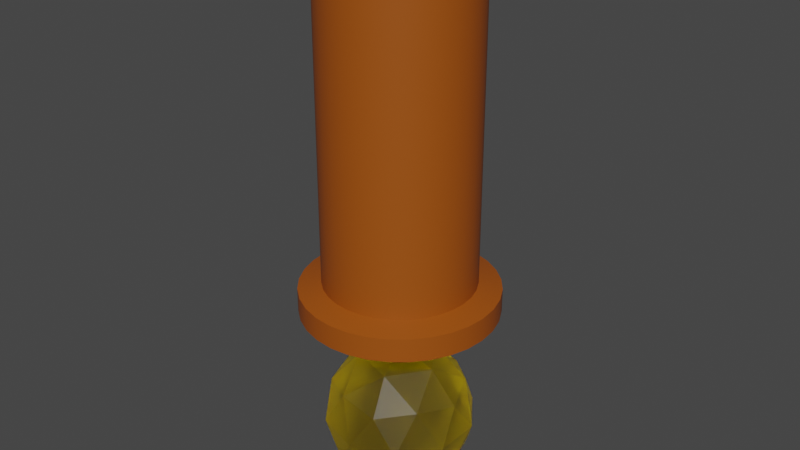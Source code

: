 # Source: lamp_ceil.blend  (saved by Blender 3.5.10; exported with 4.5.12 LTS)
import bpy
from mathutils import Matrix  # noqa: F401  (used for matrix-valued properties, if any)

bpy.ops.wm.read_factory_settings(use_empty=True)
scene = bpy.context.scene
scene.name = 'Scene'

# ---- materials (node trees are filled in below, after node groups)
mat_bulb = bpy.data.materials.new('bulb')
mat_bulb.alpha_threshold = 0.0
mat_bulb.use_transparent_shadow = False
mat_bulb.roughness = 0.5
mat_bulb.line_color = (0.0, 0.0, 0.0, 1.0)
mat_lamp_stand = bpy.data.materials.new('lamp_stand')
mat_lamp_stand.use_transparent_shadow = False

# ---- node groups
ng_auto_smooth = bpy.data.node_groups.new('Auto Smooth', 'GeometryNodeTree')
_s = ng_auto_smooth.interface.new_socket(name='Geometry', in_out='OUTPUT', socket_type='NodeSocketGeometry')
_s = ng_auto_smooth.interface.new_socket(name='Geometry', in_out='INPUT', socket_type='NodeSocketGeometry')
_s = ng_auto_smooth.interface.new_socket(name='Angle', in_out='INPUT', socket_type='NodeSocketFloat')
_s.subtype = 'ANGLE'
_s.min_value = 0.0
_s.max_value = 3.142
ng_auto_smooth.is_modifier = True
_N = ng_auto_smooth.nodes; _L = ng_auto_smooth.links
n0 = _N.new('NodeGroupOutput'); n0.name = 'Group Output'; n0.location = (480, -100)
n1 = _N.new('NodeGroupInput'); n1.name = 'Group Input'; n1.location = (-420, -300)
n2 = _N.new('NodeGroupInput'); n2.name = 'Group Input.001'; n2.location = (-60, -100)
n3 = _N.new('GeometryNodeSetShadeSmooth'); n3.name = 'Set Shade Smooth'; n3.location = (120, -100)
n3.domain = 'EDGE'
n4 = _N.new('GeometryNodeSetShadeSmooth'); n4.name = 'Set Shade Smooth.001'; n4.location = (300, -100)
n5 = _N.new('GeometryNodeInputMeshEdgeAngle'); n5.name = 'Edge Angle'; n5.location = (-420, -220)
n6 = _N.new('GeometryNodeInputEdgeSmooth'); n6.name = 'Is Edge Smooth'; n6.location = (-60, -160)
n7 = _N.new('GeometryNodeInputShadeSmooth'); n7.name = 'Is Face Smooth'; n7.location = (-240, -340)
n8 = _N.new('FunctionNodeBooleanMath'); n8.name = 'Boolean Math'; n8.location = (-60, -220)
n9 = _N.new('FunctionNodeCompare'); n9.name = 'Compare'; n9.location = (-240, -180)
n9.operation = 'LESS_EQUAL'
_L.new(n5.outputs[0], n9.inputs[0])
_L.new(n4.outputs[0], n0.inputs[0])
_L.new(n1.outputs[1], n9.inputs[1])
_L.new(n9.outputs[0], n8.inputs[0])
_L.new(n7.outputs[0], n8.inputs[1])
_L.new(n2.outputs[0], n3.inputs[0])
_L.new(n6.outputs[0], n3.inputs[1])
_L.new(n3.outputs[0], n4.inputs[0])
_L.new(n8.outputs[0], n3.inputs[2])
n0.is_active_output = True

# ---- material node trees
mat_bulb.use_nodes = True; mat_bulb.node_tree.nodes.clear()
_N = mat_bulb.node_tree.nodes; _L = mat_bulb.node_tree.links
n0 = _N.new('ShaderNodeOutputMaterial'); n0.name = 'Material Output'; n0.location = (300, 300)
n1 = _N.new('ShaderNodeBsdfPrincipled'); n1.name = 'Principled BSDF'; n1.location = (10, 300)
n1.distribution = 'GGX'
n1.subsurface_method = 'RANDOM_WALK_SKIN'
n1.inputs[0].default_value = (0.8, 0.5318, 0.0, 1.0)
n1.inputs[3].default_value = 1.45
n1.inputs[18].default_value = 1.0
n1.inputs[27].default_value = (0.0, 0.0, 0.0, 1.0)
n1.inputs[28].default_value = 1.0
_L.new(n1.outputs[0], n0.inputs[0])
n0.is_active_output = True
mat_lamp_stand.use_nodes = True; mat_lamp_stand.node_tree.nodes.clear()
_N = mat_lamp_stand.node_tree.nodes; _L = mat_lamp_stand.node_tree.links
n0 = _N.new('ShaderNodeBsdfPrincipled'); n0.name = 'Principled BSDF'; n0.location = (10, 300)
n0.distribution = 'GGX'
n0.subsurface_method = 'RANDOM_WALK_SKIN'
n0.inputs[0].default_value = (0.3424, 0.07607, 0.003354, 1.0)
n0.inputs[3].default_value = 1.45
n0.inputs[27].default_value = (0.0, 0.0, 0.0, 1.0)
n0.inputs[28].default_value = 1.0
n1 = _N.new('ShaderNodeOutputMaterial'); n1.name = 'Material Output'; n1.location = (300, 300)
_L.new(n0.outputs[0], n1.inputs[0])
n1.is_active_output = True

# ---- world
world_world = bpy.data.worlds.new('World'); scene.world = world_world
world_world.use_nodes = True; world_world.node_tree.nodes.clear()
_N = world_world.node_tree.nodes; _L = world_world.node_tree.links
n0 = _N.new('ShaderNodeOutputWorld'); n0.name = 'World Output'; n0.location = (300, 300)
n1 = _N.new('ShaderNodeBackground'); n1.name = 'Background'; n1.location = (10, 300)
n1.inputs[0].default_value = (0.05088, 0.05088, 0.05088, 1.0)
_L.new(n1.outputs[0], n0.inputs[0])
n0.is_active_output = True
world_world.color = (0.05088, 0.05088, 0.05088)
world_world.use_sun_shadow = False
world_world.sun_shadow_jitter_overblur = 0.0

# ---- meshes
me_icosphere = bpy.data.meshes.new('Icosphere')
me_icosphere.from_pydata([(2.646e-09, -5.551e-09, -0.1636), (0.1184, -0.08599, -0.07315), (-0.04521, -0.1391, -0.07315), (-0.1463, -5.551e-09, -0.07315), (-0.04521, 0.1391, -0.07315), (0.1184, 0.08599, -0.07315), (0.04521, -0.1391, 0.07315), (-0.1184, -0.08599, 0.07315), (-0.1184, 0.08599, 0.07315), (0.04521, 0.1391, 0.07315), (0.1463, -5.551e-09, 0.07315), (2.646e-09, -5.551e-09, 0.1636), (-0.02657, -0.08178, -0.1391), (0.06957, -0.05054, -0.1391), (0.043, -0.1323, -0.08599), (0.1391, -5.551e-09, -0.08599), (0.06957, 0.05054, -0.1391), (-0.08599, -5.551e-09, -0.1391), (-0.1126, -0.08178, -0.08599), (-0.02657, 0.08178, -0.1391), (-0.1126, 0.08178, -0.08599), (0.043, 0.1323, -0.08599), (0.1556, -0.05054, -1.055e-08), (0.1556, 0.05054, -1.055e-08), (2.646e-09, -0.1636, -1.055e-08), (0.09614, -0.1323, -1.055e-08), (-0.1556, -0.05054, -1.055e-08), (-0.09614, -0.1323, -1.055e-08), (-0.09614, 0.1323, -1.055e-08), (-0.1556, 0.05054, -1.055e-08), (0.09614, 0.1323, -1.055e-08), (2.646e-09, 0.1636, -1.055e-08), (0.1126, -0.08178, 0.08599), (-0.043, -0.1323, 0.08599), (-0.1391, -5.551e-09, 0.08599), (-0.043, 0.1323, 0.08599), (0.1126, 0.08178, 0.08599), (0.02657, -0.08178, 0.1391), (0.08599, -5.551e-09, 0.1391), (-0.06957, -0.05054, 0.1391), (-0.06957, 0.05054, 0.1391), (0.02657, 0.08178, 0.1391), (5.823e-09, 0.1596, 0.3243), (5.823e-09, 0.1596, 1.056), (0.03114, 0.1565, 0.3243), (0.03114, 0.1565, 1.056), (0.06107, 0.1474, 0.3243), (0.06107, 0.1474, 1.056), (0.08867, 0.1327, 0.3243), (0.08867, 0.1327, 1.056), (0.1129, 0.1129, 0.3243), (0.1129, 0.1129, 1.056), (0.1327, 0.08867, 0.3243), (0.1327, 0.08867, 1.056), (0.1474, 0.06107, 0.3243), (0.1474, 0.06107, 1.056), (0.1565, 0.03114, 0.3243), (0.1565, 0.03114, 1.056), (0.1596, -8.54e-09, 0.3243), (0.1596, -8.54e-09, 1.056), (0.1565, -0.03114, 0.3243), (0.1565, -0.03114, 1.056), (0.1474, -0.06107, 0.3243), (0.1474, -0.06107, 1.056), (0.1327, -0.08867, 0.3243), (0.1327, -0.08867, 1.056), (0.1129, -0.1129, 0.3243), (0.1129, -0.1129, 1.056), (0.08867, -0.1327, 0.3243), (0.08867, -0.1327, 1.056), (0.06107, -0.1474, 0.3243), (0.06107, -0.1474, 1.056), (0.03114, -0.1565, 0.3243), (0.03114, -0.1565, 1.056), (5.823e-09, -0.1596, 0.3243), (5.823e-09, -0.1596, 1.056), (-0.03114, -0.1565, 0.3243), (-0.03114, -0.1565, 1.056), (-0.06107, -0.1474, 0.3243), (-0.06107, -0.1474, 1.056), (-0.08867, -0.1327, 0.3243), (-0.08867, -0.1327, 1.056), (-0.1129, -0.1129, 0.3243), (-0.1129, -0.1129, 1.056), (-0.1327, -0.08867, 0.3243), (-0.1327, -0.08867, 1.056), (-0.1474, -0.06107, 0.3243), (-0.1474, -0.06107, 1.056), (-0.1565, -0.03114, 0.3243), (-0.1565, -0.03114, 1.056), (-0.1596, -8.54e-09, 0.3243), (-0.1596, -8.54e-09, 1.056), (-0.1565, 0.03114, 0.3243), (-0.1565, 0.03114, 1.056), (-0.1474, 0.06107, 0.3243), (-0.1474, 0.06107, 1.056), (-0.1327, 0.08867, 0.3243), (-0.1327, 0.08867, 1.056), (-0.1129, 0.1129, 0.3243), (-0.1129, 0.1129, 1.056), (-0.08867, 0.1327, 0.3243), (-0.08867, 0.1327, 1.056), (-0.06107, 0.1474, 0.3243), (-0.06107, 0.1474, 1.056), (-0.03114, 0.1565, 0.3243), (-0.03114, 0.1565, 1.056), (6.034e-09, 0.2085, 0.3116), (0.04067, 0.2045, 0.3116), (0.07978, 0.1926, 0.3116), (0.1158, 0.1733, 0.3116), (0.1474, 0.1474, 0.3116), (0.1733, 0.1158, 0.3116), (0.1926, 0.07978, 0.3116), (0.2045, 0.04067, 0.3116), (0.2085, -8.184e-09, 0.3116), (0.2045, -0.04067, 0.3116), (0.1926, -0.07978, 0.3116), (0.1733, -0.1158, 0.3116), (0.1474, -0.1474, 0.3116), (0.1158, -0.1733, 0.3116), (0.07978, -0.1926, 0.3116), (0.04067, -0.2045, 0.3116), (6.034e-09, -0.2085, 0.3116), (-0.04067, -0.2045, 0.3116), (-0.07978, -0.1926, 0.3116), (-0.1158, -0.1733, 0.3116), (-0.1474, -0.1474, 0.3116), (-0.1733, -0.1158, 0.3116), (-0.1926, -0.07978, 0.3116), (-0.2045, -0.04067, 0.3116), (-0.2085, -8.184e-09, 0.3116), (-0.2045, 0.04067, 0.3116), (-0.1926, 0.07978, 0.3116), (-0.1733, 0.1158, 0.3116), (-0.1474, 0.1474, 0.3116), (-0.1158, 0.1733, 0.3116), (-0.07978, 0.1926, 0.3116), (-0.04067, 0.2045, 0.3116), (3.939e-09, 0.2085, 0.261), (0.04067, 0.2045, 0.261), (0.07978, 0.1926, 0.261), (0.1158, 0.1733, 0.261), (0.1474, 0.1474, 0.261), (0.1733, 0.1158, 0.261), (0.1926, 0.07978, 0.261), (0.2045, 0.04067, 0.261), (0.2085, -8.184e-09, 0.261), (0.2045, -0.04067, 0.261), (0.1926, -0.07978, 0.261), (0.1733, -0.1158, 0.261), (0.1474, -0.1474, 0.261), (0.1158, -0.1733, 0.261), (0.07978, -0.1926, 0.261), (0.04067, -0.2045, 0.261), (3.939e-09, -0.2085, 0.261), (-0.04067, -0.2045, 0.261), (-0.07978, -0.1926, 0.261), (-0.1158, -0.1733, 0.261), (-0.1474, -0.1474, 0.261), (-0.1733, -0.1158, 0.261), (-0.1926, -0.07978, 0.261), (-0.2045, -0.04067, 0.261), (-0.2085, -8.184e-09, 0.261), (-0.2045, 0.04067, 0.261), (-0.1926, 0.07978, 0.261), (-0.1733, 0.1158, 0.261), (-0.1474, 0.1474, 0.261), (-0.1158, 0.1733, 0.261), (-0.07978, 0.1926, 0.261), (-0.04067, 0.2045, 0.261), (4.183e-09, 0.1694, 0.261), (0.03305, 0.1662, 0.261), (0.06484, 0.1565, 0.261), (0.09413, 0.1409, 0.261), (0.1198, 0.1198, 0.261), (0.1409, 0.09413, 0.261), (0.1565, 0.06484, 0.261), (0.1662, 0.03305, 0.261), (0.1694, -8.034e-09, 0.261), (0.1662, -0.03305, 0.261), (0.1565, -0.06484, 0.261), (0.1409, -0.09413, 0.261), (0.1198, -0.1198, 0.261), (0.09413, -0.1409, 0.261), (0.06484, -0.1565, 0.261), (0.03305, -0.1662, 0.261), (4.183e-09, -0.1694, 0.261), (-0.03305, -0.1662, 0.261), (-0.06484, -0.1565, 0.261), (-0.09413, -0.1409, 0.261), (-0.1198, -0.1198, 0.261), (-0.1409, -0.09413, 0.261), (-0.1565, -0.06484, 0.261), (-0.1662, -0.03305, 0.261), (-0.1694, -8.034e-09, 0.261), (-0.1662, 0.03305, 0.261), (-0.1565, 0.06484, 0.261), (-0.1409, 0.09413, 0.261), (-0.1198, 0.1198, 0.261), (-0.09413, 0.1409, 0.261), (-0.06484, 0.1565, 0.261), (-0.03305, 0.1662, 0.261), (4.667e-09, 0.1302, 0.2974), (0.02539, 0.1277, 0.2974), (0.04981, 0.1202, 0.2974), (0.07231, 0.1082, 0.2974), (0.09204, 0.09204, 0.2974), (0.1082, 0.07231, 0.2974), (0.1202, 0.04981, 0.2974), (0.1277, 0.02539, 0.2974), (0.1302, -8.724e-09, 0.2974), (0.1277, -0.02539, 0.2974), (0.1202, -0.04981, 0.2974), (0.1082, -0.07231, 0.2974), (0.09204, -0.09204, 0.2974), (0.07231, -0.1082, 0.2974), (0.04981, -0.1202, 0.2974), (0.02539, -0.1277, 0.2974), (4.667e-09, -0.1302, 0.2974), (-0.02539, -0.1277, 0.2974), (-0.04981, -0.1202, 0.2974), (-0.07231, -0.1082, 0.2974), (-0.09204, -0.09204, 0.2974), (-0.1082, -0.07231, 0.2974), (-0.1202, -0.04981, 0.2974), (-0.1277, -0.02539, 0.2974), (-0.1302, -8.724e-09, 0.2974), (-0.1277, 0.02539, 0.2974), (-0.1202, 0.04981, 0.2974), (-0.1082, 0.07231, 0.2974), (-0.09204, 0.09204, 0.2974), (-0.07231, 0.1082, 0.2974), (-0.04981, 0.1202, 0.2974), (-0.02539, 0.1277, 0.2974), (5.488e-09, 0.0586, 0.218), (0.01143, 0.05747, 0.218), (0.02242, 0.05414, 0.218), (0.03255, 0.04872, 0.218), (0.04143, 0.04143, 0.218), (0.04872, 0.03255, 0.218), (0.05414, 0.02242, 0.218), (0.05747, 0.01143, 0.218), (0.0586, -1.029e-08, 0.218), (0.05747, -0.01143, 0.218), (0.05414, -0.02242, 0.218), (0.04872, -0.03255, 0.218), (0.04143, -0.04143, 0.218), (0.03255, -0.04872, 0.218), (0.02242, -0.05414, 0.218), (0.01143, -0.05747, 0.218), (5.488e-09, -0.0586, 0.218), (-0.01143, -0.05747, 0.218), (-0.02242, -0.05414, 0.218), (-0.03255, -0.04872, 0.218), (-0.04143, -0.04143, 0.218), (-0.04872, -0.03255, 0.218), (-0.05414, -0.02242, 0.218), (-0.05747, -0.01143, 0.218), (-0.0586, -1.029e-08, 0.218), (-0.05747, 0.01143, 0.218), (-0.05414, 0.02242, 0.218), (-0.04872, 0.03255, 0.218), (-0.04143, 0.04143, 0.218), (-0.03255, 0.04872, 0.218), (-0.02242, 0.05414, 0.218), (-0.01143, 0.05747, 0.218), (6.509e-09, 0.00859, 0.218), (0.001676, 0.008425, 0.218), (0.003287, 0.007937, 0.218), (0.004773, 0.007143, 0.218), (0.006074, 0.006074, 0.218), (0.007143, 0.004773, 0.218), (0.007937, 0.003287, 0.218), (0.008425, 0.001676, 0.218), (0.00859, -1.158e-08, 0.218), (0.008425, -0.001676, 0.218), (0.007937, -0.003287, 0.218), (0.007143, -0.004773, 0.218), (0.006074, -0.006074, 0.218), (0.004773, -0.007143, 0.218), (0.003287, -0.007937, 0.218), (0.001676, -0.008425, 0.218), (6.509e-09, -0.00859, 0.218), (-0.001676, -0.008425, 0.218), (-0.003287, -0.007937, 0.218), (-0.004773, -0.007143, 0.218), (-0.006074, -0.006074, 0.218), (-0.007143, -0.004773, 0.218), (-0.007937, -0.003287, 0.218), (-0.008425, -0.001676, 0.218), (-0.00859, -1.158e-08, 0.218), (-0.008425, 0.001676, 0.218), (-0.007937, 0.003287, 0.218), (-0.007143, 0.004773, 0.218), (-0.006074, 0.006074, 0.218), (-0.004773, 0.007143, 0.218), (-0.003287, 0.007937, 0.218), (-0.001676, 0.008425, 0.218), (-8.987e-09, 0.00859, 0.1577), (0.001676, 0.008425, 0.1577), (0.003287, 0.007937, 0.1577), (0.004773, 0.007143, 0.1577), (0.006074, 0.006074, 0.1577), (0.007143, 0.004773, 0.1577), (0.007937, 0.003287, 0.1577), (0.008425, 0.001676, 0.1577), (0.00859, -1.158e-08, 0.1577), (0.008425, -0.001676, 0.1577), (0.007937, -0.003287, 0.1577), (0.007143, -0.004773, 0.1577), (0.006074, -0.006074, 0.1577), (0.004773, -0.007143, 0.1577), (0.003287, -0.007937, 0.1577), (0.001676, -0.008425, 0.1577), (-8.987e-09, -0.00859, 0.1577), (-0.001676, -0.008425, 0.1577), (-0.003287, -0.007937, 0.1577), (-0.004773, -0.007143, 0.1577), (-0.006074, -0.006074, 0.1577), (-0.007143, -0.004773, 0.1577), (-0.007937, -0.003287, 0.1577), (-0.008425, -0.001676, 0.1577), (-0.00859, -1.158e-08, 0.1577), (-0.008425, 0.001676, 0.1577), (-0.007937, 0.003287, 0.1577), (-0.007143, 0.004773, 0.1577), (-0.006074, 0.006074, 0.1577), (-0.004773, 0.007143, 0.1577), (-0.003287, 0.007937, 0.1577), (-0.001676, 0.008425, 0.1577)], [], [(0, 13, 12), (1, 13, 15), (0, 12, 17), (0, 17, 19), (0, 19, 16), (1, 15, 22), (2, 14, 24), (3, 18, 26), (4, 20, 28), (5, 21, 30), (1, 22, 25), (2, 24, 27), (3, 26, 29), (4, 28, 31), (5, 30, 23), (6, 32, 37), (7, 33, 39), (8, 34, 40), (9, 35, 41), (10, 36, 38), (38, 41, 11), (38, 36, 41), (36, 9, 41), (41, 40, 11), (41, 35, 40), (35, 8, 40), (40, 39, 11), (40, 34, 39), (34, 7, 39), (39, 37, 11), (39, 33, 37), (33, 6, 37), (37, 38, 11), (37, 32, 38), (32, 10, 38), (23, 36, 10), (23, 30, 36), (30, 9, 36), (31, 35, 9), (31, 28, 35), (28, 8, 35), (29, 34, 8), (29, 26, 34), (26, 7, 34), (27, 33, 7), (27, 24, 33), (24, 6, 33), (25, 32, 6), (25, 22, 32), (22, 10, 32), (30, 31, 9), (30, 21, 31), (21, 4, 31), (28, 29, 8), (28, 20, 29), (20, 3, 29), (26, 27, 7), (26, 18, 27), (18, 2, 27), (24, 25, 6), (24, 14, 25), (14, 1, 25), (22, 23, 10), (22, 15, 23), (15, 5, 23), (16, 21, 5), (16, 19, 21), (19, 4, 21), (19, 20, 4), (19, 17, 20), (17, 3, 20), (17, 18, 3), (17, 12, 18), (12, 2, 18), (15, 16, 5), (15, 13, 16), (13, 0, 16), (12, 14, 2), (12, 13, 14), (13, 1, 14), (42, 43, 45, 44), (44, 45, 47, 46), (46, 47, 49, 48), (48, 49, 51, 50), (50, 51, 53, 52), (52, 53, 55, 54), (54, 55, 57, 56), (56, 57, 59, 58), (58, 59, 61, 60), (60, 61, 63, 62), (62, 63, 65, 64), (64, 65, 67, 66), (66, 67, 69, 68), (68, 69, 71, 70), (70, 71, 73, 72), (72, 73, 75, 74), (74, 75, 77, 76), (76, 77, 79, 78), (78, 79, 81, 80), (80, 81, 83, 82), (82, 83, 85, 84), (84, 85, 87, 86), (86, 87, 89, 88), (88, 89, 91, 90), (90, 91, 93, 92), (92, 93, 95, 94), (94, 95, 97, 96), (96, 97, 99, 98), (98, 99, 101, 100), (100, 101, 103, 102), (45, 43, 105, 103, 101, 99, 97, 95, 93, 91, 89, 87, 85, 83, 81, 79, 77, 75, 73, 71, 69, 67, 65, 63, 61, 59, 57, 55, 53, 51, 49, 47), (102, 103, 105, 104), (104, 105, 43, 42), (54, 56, 113, 112), (136, 137, 169, 168), (72, 74, 122, 121), (90, 92, 131, 130), (46, 48, 109, 108), (64, 66, 118, 117), (82, 84, 127, 126), (100, 102, 136, 135), (56, 58, 114, 113), (74, 76, 123, 122), (92, 94, 132, 131), (48, 50, 110, 109), (66, 68, 119, 118), (84, 86, 128, 127), (102, 104, 137, 136), (58, 60, 115, 114), (76, 78, 124, 123), (94, 96, 133, 132), (50, 52, 111, 110), (68, 70, 120, 119), (86, 88, 129, 128), (42, 44, 107, 106), (104, 42, 106, 137), (60, 62, 116, 115), (78, 80, 125, 124), (96, 98, 134, 133), (52, 54, 112, 111), (70, 72, 121, 120), (88, 90, 130, 129), (44, 46, 108, 107), (62, 64, 117, 116), (80, 82, 126, 125), (98, 100, 135, 134), (151, 152, 184, 183), (123, 124, 156, 155), (110, 111, 143, 142), (137, 106, 138, 169), (124, 125, 157, 156), (111, 112, 144, 143), (125, 126, 158, 157), (112, 113, 145, 144), (126, 127, 159, 158), (113, 114, 146, 145), (127, 128, 160, 159), (114, 115, 147, 146), (128, 129, 161, 160), (115, 116, 148, 147), (129, 130, 162, 161), (116, 117, 149, 148), (130, 131, 163, 162), (117, 118, 150, 149), (131, 132, 164, 163), (118, 119, 151, 150), (132, 133, 165, 164), (119, 120, 152, 151), (106, 107, 139, 138), (133, 134, 166, 165), (120, 121, 153, 152), (107, 108, 140, 139), (134, 135, 167, 166), (121, 122, 154, 153), (108, 109, 141, 140), (135, 136, 168, 167), (122, 123, 155, 154), (109, 110, 142, 141), (186, 187, 219, 218), (138, 139, 171, 170), (165, 166, 198, 197), (152, 153, 185, 184), (139, 140, 172, 171), (166, 167, 199, 198), (153, 154, 186, 185), (140, 141, 173, 172), (167, 168, 200, 199), (154, 155, 187, 186), (141, 142, 174, 173), (168, 169, 201, 200), (155, 156, 188, 187), (142, 143, 175, 174), (169, 138, 170, 201), (156, 157, 189, 188), (143, 144, 176, 175), (157, 158, 190, 189), (144, 145, 177, 176), (158, 159, 191, 190), (145, 146, 178, 177), (159, 160, 192, 191), (146, 147, 179, 178), (160, 161, 193, 192), (147, 148, 180, 179), (161, 162, 194, 193), (148, 149, 181, 180), (162, 163, 195, 194), (149, 150, 182, 181), (163, 164, 196, 195), (150, 151, 183, 182), (164, 165, 197, 196), (221, 222, 254, 253), (173, 174, 206, 205), (200, 201, 233, 232), (187, 188, 220, 219), (174, 175, 207, 206), (201, 170, 202, 233), (188, 189, 221, 220), (175, 176, 208, 207), (189, 190, 222, 221), (176, 177, 209, 208), (190, 191, 223, 222), (177, 178, 210, 209), (191, 192, 224, 223), (178, 179, 211, 210), (192, 193, 225, 224), (179, 180, 212, 211), (193, 194, 226, 225), (180, 181, 213, 212), (194, 195, 227, 226), (181, 182, 214, 213), (195, 196, 228, 227), (182, 183, 215, 214), (196, 197, 229, 228), (183, 184, 216, 215), (170, 171, 203, 202), (197, 198, 230, 229), (184, 185, 217, 216), (171, 172, 204, 203), (198, 199, 231, 230), (185, 186, 218, 217), (172, 173, 205, 204), (199, 200, 232, 231), (259, 260, 292, 291), (208, 209, 241, 240), (222, 223, 255, 254), (209, 210, 242, 241), (223, 224, 256, 255), (210, 211, 243, 242), (224, 225, 257, 256), (211, 212, 244, 243), (225, 226, 258, 257), (212, 213, 245, 244), (226, 227, 259, 258), (213, 214, 246, 245), (227, 228, 260, 259), (214, 215, 247, 246), (228, 229, 261, 260), (215, 216, 248, 247), (202, 203, 235, 234), (229, 230, 262, 261), (216, 217, 249, 248), (203, 204, 236, 235), (230, 231, 263, 262), (217, 218, 250, 249), (204, 205, 237, 236), (231, 232, 264, 263), (218, 219, 251, 250), (205, 206, 238, 237), (232, 233, 265, 264), (219, 220, 252, 251), (206, 207, 239, 238), (233, 202, 234, 265), (220, 221, 253, 252), (207, 208, 240, 239), (290, 322, 321, 289), (246, 247, 279, 278), (260, 261, 293, 292), (247, 248, 280, 279), (234, 235, 267, 266), (261, 262, 294, 293), (248, 249, 281, 280), (235, 236, 268, 267), (262, 263, 295, 294), (249, 250, 282, 281), (236, 237, 269, 268), (263, 264, 296, 295), (250, 251, 283, 282), (237, 238, 270, 269), (264, 265, 297, 296), (251, 252, 284, 283), (238, 239, 271, 270), (265, 234, 266, 297), (252, 253, 285, 284), (239, 240, 272, 271), (253, 254, 286, 285), (240, 241, 273, 272), (254, 255, 287, 286), (241, 242, 274, 273), (255, 256, 288, 287), (242, 243, 275, 274), (256, 257, 289, 288), (243, 244, 276, 275), (257, 258, 290, 289), (244, 245, 277, 276), (258, 259, 291, 290), (245, 246, 278, 277), (293, 325, 324, 292), (277, 309, 308, 276), (291, 323, 322, 290), (278, 310, 309, 277), (291, 292, 324, 323), (279, 311, 310, 278), (280, 312, 311, 279), (294, 326, 325, 293), (281, 313, 312, 280), (268, 300, 299, 267), (295, 327, 326, 294), (282, 314, 313, 281), (269, 301, 300, 268), (296, 328, 327, 295), (283, 315, 314, 282), (270, 302, 301, 269), (297, 329, 328, 296), (284, 316, 315, 283), (271, 303, 302, 270), (266, 298, 329, 297), (285, 317, 316, 284), (272, 304, 303, 271), (286, 318, 317, 285), (273, 305, 304, 272), (287, 319, 318, 286), (274, 306, 305, 273), (288, 320, 319, 287), (275, 307, 306, 274), (289, 321, 320, 288), (276, 308, 307, 275), (298, 299, 300, 301, 302, 303, 304, 305, 306, 307, 308, 309, 310, 311, 312, 313, 314, 315, 316, 317, 318, 319, 320, 321, 322, 323, 324, 325, 326, 327, 328, 329), (267, 299, 298, 266)])
me_icosphere.polygons.foreach_set('use_smooth', [0, 0, 0, 0, 0, 0, 0, 0, 0, 0, 0, 0, 0, 0, 0, 0, 0, 0, 0, 0, 0, 0, 0, 0, 0, 0, 0, 0, 0, 0, 0, 0, 0, 0, 0, 0, 0, 0, 0, 0, 0, 0, 0, 0, 0, 0, 0, 0, 0, 0, 0, 0, 0, 0, 0, 0, 0, 0, 0, 0, 0, 0, 0, 0, 0, 0, 0, 0, 0, 0, 0, 0, 0, 0, 0, 0, 0, 0, 0, 0, 1, 1, 1, 1, 1, 1, 1, 1, 1, 1, 1, 1, 1, 1, 1, 1, 1, 1, 1, 1, 1, 1, 1, 1, 1, 1, 1, 1, 1, 1, 1, 1, 1, 1, 1, 1, 1, 1, 1, 1, 1, 1, 1, 1, 1, 1, 1, 1, 1, 1, 1, 1, 1, 1, 1, 1, 1, 1, 1, 1, 1, 1, 1, 1, 1, 1, 1, 1, 1, 1, 1, 1, 1, 1, 1, 1, 1, 1, 1, 1, 1, 1, 1, 1, 1, 1, 1, 1, 1, 1, 1, 1, 1, 1, 1, 1, 1, 1, 1, 1, 1, 1, 1, 1, 1, 1, 1, 1, 1, 1, 1, 1, 1, 1, 1, 1, 1, 1, 1, 1, 1, 1, 1, 1, 1, 1, 1, 1, 1, 1, 1, 1, 1, 1, 1, 1, 1, 1, 1, 1, 1, 1, 1, 1, 1, 1, 1, 1, 1, 1, 1, 1, 1, 1, 1, 1, 1, 1, 1, 1, 1, 1, 1, 1, 1, 1, 1, 1, 1, 1, 1, 1, 1, 1, 1, 1, 1, 1, 1, 1, 1, 1, 1, 1, 1, 1, 1, 1, 1, 1, 1, 1, 1, 1, 1, 1, 1, 1, 1, 1, 1, 1, 1, 1, 1, 1, 1, 1, 1, 1, 1, 1, 1, 1, 1, 1, 1, 1, 1, 1, 1, 1, 1, 1, 1, 1, 1, 1, 1, 1, 1, 1, 1, 1, 1, 1, 1, 1, 1, 1, 1, 1, 1, 1, 1, 1, 1, 1, 1, 1, 1, 1, 1, 1, 1, 1, 1, 1])
me_icosphere.polygons.foreach_set('material_index', [0, 0, 0, 0, 0, 0, 0, 0, 0, 0, 0, 0, 0, 0, 0, 0, 0, 0, 0, 0, 0, 0, 0, 0, 0, 0, 0, 0, 0, 0, 0, 0, 0, 0, 0, 0, 0, 0, 0, 0, 0, 0, 0, 0, 0, 0, 0, 0, 0, 0, 0, 0, 0, 0, 0, 0, 0, 0, 0, 0, 0, 0, 0, 0, 0, 0, 0, 0, 0, 0, 0, 0, 0, 0, 0, 0, 0, 0, 0, 0, 1, 1, 1, 1, 1, 1, 1, 1, 1, 1, 1, 1, 1, 1, 1, 1, 1, 1, 1, 1, 1, 1, 1, 1, 1, 1, 1, 1, 1, 1, 1, 1, 1, 1, 1, 1, 1, 1, 1, 1, 1, 1, 1, 1, 1, 1, 1, 1, 1, 1, 1, 1, 1, 1, 1, 1, 1, 1, 1, 1, 1, 1, 1, 1, 1, 1, 1, 1, 1, 1, 1, 1, 1, 1, 1, 1, 1, 1, 1, 1, 1, 1, 1, 1, 1, 1, 1, 1, 1, 1, 1, 1, 1, 1, 1, 1, 1, 1, 1, 1, 1, 1, 1, 1, 1, 1, 1, 1, 1, 1, 1, 1, 1, 1, 1, 1, 1, 1, 1, 1, 1, 1, 1, 1, 1, 1, 1, 1, 1, 1, 1, 1, 1, 1, 1, 1, 1, 1, 1, 1, 1, 1, 1, 1, 1, 1, 1, 1, 1, 1, 1, 1, 1, 1, 1, 1, 1, 1, 1, 1, 1, 1, 1, 1, 1, 1, 1, 1, 1, 1, 1, 1, 1, 1, 1, 1, 1, 1, 1, 1, 1, 1, 1, 1, 1, 1, 1, 1, 1, 1, 1, 1, 1, 1, 1, 1, 1, 1, 1, 1, 1, 1, 1, 1, 1, 1, 1, 1, 1, 1, 1, 1, 1, 1, 1, 1, 1, 1, 1, 1, 1, 1, 1, 1, 1, 1, 1, 1, 1, 1, 1, 1, 1, 1, 1, 1, 1, 1, 1, 1, 1, 1, 1, 1, 1, 1, 1, 1, 1, 1, 1, 1, 1, 1, 1, 1, 1, 1])
_uv = me_icosphere.uv_layers.new(name='UVMap')
_uv.uv.foreach_set('vector', [0.4182, 0.8452, 0.5467, 0.8587, 0.4629, 1.0, 0.6652, 0.8452, 0.5467, 0.8587, 0.6177, 0.6828, 0.4182, 0.8452, 0.4629, 1.0, 0.3368, 0.9114, 0.4182, 0.8452, 0.3368, 0.9114, 0.3428, 0.7154, 0.4182, 0.8452, 0.3428, 0.7154, 0.4725, 0.6828, 0.1074, 0.09346, 0.2057, 0.0, 0.2218, 0.165, 0.916, 0.6919, 0.9956, 0.6215, 0.9948, 0.8177, 0.6692, 0.7046, 0.7872, 0.685, 0.721, 0.8644, 0.4442, 0.09346, 0.5587, 0.165, 0.4316, 0.2669, 0.8659, 0.4577, 0.7406, 0.4577, 0.8032, 0.3175, 0.1074, 0.09346, 0.2218, 0.165, 0.09474, 0.2669, 0.916, 0.6919, 0.9948, 0.8177, 0.866, 0.8569, 0.6605, 0.2669, 0.6696, 0.4319, 0.5587, 0.3689, 0.4442, 0.09346, 0.4316, 0.2669, 0.3368, 0.165, 0.8659, 0.4577, 0.8032, 0.3175, 0.9482, 0.325, 0.1074, 0.4403, 0.2218, 0.3689, 0.2057, 0.5338, 0.1262, 0.5459, 0.2514, 0.5394, 0.1926, 0.6828, 0.0, 0.8452, 0.04748, 0.6828, 0.1184, 0.8587, 0.7532, 0.1524, 0.6737, 0.08205, 0.802, 0.0, 1.0, 0.1651, 0.882, 0.1455, 0.947, 0.00746, 0.3283, 0.9114, 0.2023, 1.0, 0.2469, 0.8452, 0.947, 0.00746, 0.882, 0.1455, 0.802, 0.0, 0.882, 0.1455, 0.7532, 0.1524, 0.802, 0.0, 0.2023, 1.0, 0.1184, 0.8587, 0.2469, 0.8452, 0.2023, 1.0, 0.05714, 1.0, 0.1184, 0.8587, 0.05714, 1.0, 0.0, 0.8452, 0.1184, 0.8587, 0.1184, 0.8587, 0.1926, 0.6828, 0.2469, 0.8452, 0.1184, 0.8587, 0.04748, 0.6828, 0.1926, 0.6828, 0.04748, 0.6828, 0.1262, 0.5459, 0.1926, 0.6828, 0.1926, 0.6828, 0.3224, 0.7154, 0.2469, 0.8452, 0.1926, 0.6828, 0.2514, 0.5394, 0.3224, 0.7154, 0.06856, 0.5338, 0.1074, 0.4403, 0.2057, 0.5338, 0.3224, 0.7154, 0.3283, 0.9114, 0.2469, 0.8452, 0.2057, 0.5338, 0.2218, 0.3689, 0.3328, 0.4319, 0.2218, 0.3689, 0.3236, 0.2669, 0.3328, 0.4319, 0.9482, 0.325, 0.882, 0.1455, 1.0, 0.1651, 0.9482, 0.325, 0.8032, 0.3175, 0.882, 0.1455, 0.8032, 0.3175, 0.7532, 0.1524, 0.882, 0.1455, 0.6744, 0.2783, 0.6737, 0.08205, 0.7532, 0.1524, 0.3368, 0.165, 0.4316, 0.2669, 0.3368, 0.3689, 0.4316, 0.2669, 0.4442, 0.4403, 0.3368, 0.3689, 0.5587, 0.3689, 0.5425, 0.5338, 0.4442, 0.4403, 0.5587, 0.3689, 0.6696, 0.4319, 0.5425, 0.5338, 0.01654, 0.5394, 0.1262, 0.5459, 0.04748, 0.6828, 0.866, 0.8569, 0.9286, 0.9972, 0.8033, 0.9972, 0.866, 0.8569, 0.9948, 0.8177, 0.9286, 0.9972, 0.0, 0.3688, 0.1074, 0.4403, 0.06856, 0.5338, 0.09474, 0.2669, 0.2218, 0.3689, 0.1074, 0.4403, 0.09474, 0.2669, 0.2218, 0.165, 0.2218, 0.3689, 0.2218, 0.165, 0.3236, 0.2669, 0.2218, 0.3689, 0.8032, 0.3175, 0.6744, 0.2783, 0.7532, 0.1524, 0.8032, 0.3175, 0.7406, 0.4577, 0.6744, 0.2783, 0.4054, 0.0, 0.4442, 0.09346, 0.3368, 0.165, 0.4316, 0.2669, 0.5587, 0.3689, 0.4442, 0.4403, 0.4316, 0.2669, 0.5587, 0.165, 0.5587, 0.3689, 0.5587, 0.165, 0.6605, 0.2669, 0.5587, 0.3689, 0.721, 0.8644, 0.866, 0.8569, 0.8033, 0.9972, 0.721, 0.8644, 0.7872, 0.685, 0.866, 0.8569, 0.7872, 0.685, 0.916, 0.6919, 0.866, 0.8569, 0.0, 0.3688, 0.09474, 0.2669, 0.1074, 0.4403, 0.0, 0.3688, 9.952e-07, 0.165, 0.09474, 0.2669, 9.952e-07, 0.165, 0.1074, 0.09346, 0.09474, 0.2669, 0.2218, 0.165, 0.3328, 0.1019, 0.3236, 0.2669, 0.2218, 0.165, 0.2057, 0.0, 0.3328, 0.1019, 0.6177, 0.6828, 0.5389, 0.5459, 0.6486, 0.5394, 0.4725, 0.6828, 0.4138, 0.5394, 0.5389, 0.5459, 0.4725, 0.6828, 0.3428, 0.7154, 0.4138, 0.5394, 0.5425, 1.202e-07, 0.4442, 0.09346, 0.4054, 0.0, 0.5425, 1.202e-07, 0.5587, 0.165, 0.4442, 0.09346, 0.5425, 1.202e-07, 0.6696, 0.1019, 0.5587, 0.165, 0.6696, 0.1019, 0.6605, 0.2669, 0.5587, 0.165, 0.7222, 0.5469, 0.7872, 0.685, 0.6692, 0.7046, 0.7222, 0.5469, 0.8672, 0.5394, 0.7872, 0.685, 0.8672, 0.5394, 0.916, 0.6919, 0.7872, 0.685, 0.6177, 0.6828, 0.4725, 0.6828, 0.5389, 0.5459, 0.6177, 0.6828, 0.5467, 0.8587, 0.4725, 0.6828, 0.5467, 0.8587, 0.4182, 0.8452, 0.4725, 0.6828, 0.8672, 0.5394, 0.9956, 0.6215, 0.916, 0.6919, 0.4629, 1.0, 0.5467, 0.8587, 0.608, 1.0, 0.5467, 0.8587, 0.6652, 0.8452, 0.608, 1.0, 0.7516, 0.5896, 0.5088, 0.5896, 0.5088, 0.5528, 0.7516, 0.5528, 0.7516, 0.5528, 0.5088, 0.5528, 0.5088, 0.5153, 0.7516, 0.5153, 0.7516, 0.5153, 0.5088, 0.5153, 0.5088, 0.4785, 0.7516, 0.4785, 0.7516, 0.4785, 0.5088, 0.4785, 0.5088, 0.4439, 0.7516, 0.4439, 0.7516, 0.4439, 0.5088, 0.4439, 0.5088, 0.4127, 0.7516, 0.4127, 0.7516, 0.4127, 0.5088, 0.4127, 0.5088, 0.3862, 0.7516, 0.3862, 0.7516, 0.9301, 0.5088, 0.9301, 0.5088, 0.9036, 0.7516, 0.9036, 0.7516, 0.9036, 0.5088, 0.9036, 0.5088, 0.8724, 0.7516, 0.8724, 0.7516, 0.8724, 0.5088, 0.8724, 0.5088, 0.8378, 0.7516, 0.8378, 0.7516, 0.8378, 0.5088, 0.8378, 0.5088, 0.801, 0.7516, 0.801, 0.7516, 0.801, 0.5088, 0.801, 0.5088, 0.7635, 0.7516, 0.7635, 0.7516, 0.7635, 0.5088, 0.7635, 0.5088, 0.7267, 0.7516, 0.7267, 0.7516, 0.7267, 0.5088, 0.7267, 0.5088, 0.6921, 0.7516, 0.6921, 0.7516, 0.6921, 0.5088, 0.6921, 0.5088, 0.6609, 0.7516, 0.6609, 1.0, 0.6554, 0.7572, 0.6554, 0.7572, 0.6289, 1.0, 0.6289, 1.0, 0.6289, 0.7572, 0.6289, 0.7572, 0.5977, 1.0, 0.5977, 1.0, 0.5977, 0.7572, 0.5977, 0.7572, 0.563, 1.0, 0.563, 1.0, 0.563, 0.7572, 0.563, 0.7572, 0.5263, 1.0, 0.5263, 1.0, 0.5263, 0.7572, 0.5263, 0.7572, 0.4888, 1.0, 0.4888, 1.0, 0.4888, 0.7572, 0.4888, 0.7572, 0.452, 1.0, 0.452, 1.0, 0.452, 0.7572, 0.452, 0.7572, 0.4174, 1.0, 0.4174, 1.0, 0.4174, 0.7572, 0.4174, 0.7572, 0.3862, 1.0, 0.3862, 1.0, 0.9301, 0.7572, 0.9301, 0.7572, 0.9036, 1.0, 0.9036, 1.0, 0.9036, 0.7572, 0.9036, 0.7572, 0.8724, 1.0, 0.8724, 1.0, 0.8724, 0.7572, 0.8724, 0.7572, 0.8378, 1.0, 0.8378, 1.0, 0.8378, 0.7572, 0.8378, 0.7572, 0.801, 1.0, 0.801, 1.0, 0.801, 0.7572, 0.801, 0.7572, 0.7635, 1.0, 0.7635, 1.0, 0.7635, 0.7572, 0.7635, 0.7572, 0.7267, 1.0, 0.7267, 1.0, 0.7267, 0.7572, 0.7267, 0.7572, 0.6921, 1.0, 0.6921, 1.0, 0.6921, 0.7572, 0.6921, 0.7572, 0.6609, 1.0, 0.6609, 0.5088, 0.2091, 0.5088, 0.1716, 0.5162, 0.1348, 0.5307, 0.1002, 0.5518, 0.069, 0.5786, 0.04249, 0.6102, 0.02166, 0.6452, 0.007314, 0.6824, 0.0, 0.7204, 0.0, 0.7576, 0.007314, 0.7926, 0.02166, 0.8242, 0.04249, 0.851, 0.069, 0.8721, 0.1002, 0.8866, 0.1348, 0.894, 0.1716, 0.894, 0.2091, 0.8866, 0.2458, 0.8721, 0.2805, 0.851, 0.3116, 0.8242, 0.3382, 0.7926, 0.359, 0.7576, 0.3733, 0.7204, 0.3806, 0.6824, 0.3806, 0.6452, 0.3733, 0.6102, 0.359, 0.5786, 0.3382, 0.5518, 0.3116, 0.5307, 0.2805, 0.5162, 0.2458, 0.7516, 0.6554, 0.5088, 0.6554, 0.5088, 0.6242, 0.7516, 0.6242, 0.7516, 0.6242, 0.5088, 0.6242, 0.5088, 0.5896, 0.7516, 0.5896, 0.1604, 0.4173, 0.1954, 0.4316, 0.1782, 0.4877, 0.1324, 0.4689, 0.8996, 0.3516, 0.8996, 0.3109, 0.9164, 0.3109, 0.9164, 0.3516, 0.4368, 0.3041, 0.4442, 0.2674, 0.5032, 0.2731, 0.4935, 0.3211, 0.2705, 0.05829, 0.2326, 0.05829, 0.2268, 0.0, 0.2764, 0.0, 0.06639, 0.3041, 0.0809, 0.3388, 0.02863, 0.3664, 0.009668, 0.3211, 0.3428, 0.4173, 0.3744, 0.3964, 0.412, 0.4417, 0.3707, 0.4689, 0.4012, 0.1273, 0.3744, 0.1008, 0.412, 0.0555, 0.447, 0.09013, 0.102, 0.1273, 0.0809, 0.1585, 0.02863, 0.1308, 0.05616, 0.09013, 0.1954, 0.4316, 0.2326, 0.4389, 0.2268, 0.4972, 0.1782, 0.4877, 0.4442, 0.2674, 0.4442, 0.2299, 0.5032, 0.2241, 0.5032, 0.2731, 0.2326, 0.05829, 0.1954, 0.0656, 0.1782, 0.009554, 0.2268, 0.0, 0.0809, 0.3388, 0.102, 0.3699, 0.05616, 0.4071, 0.02863, 0.3664, 0.3744, 0.3964, 0.4012, 0.3699, 0.447, 0.4071, 0.412, 0.4417, 0.3744, 0.1008, 0.3428, 0.07995, 0.3707, 0.02829, 0.412, 0.0555, 0.0809, 0.1585, 0.06639, 0.1931, 0.009668, 0.1761, 0.02863, 0.1308, 0.2326, 0.4389, 0.2705, 0.4389, 0.2764, 0.4972, 0.2268, 0.4972, 0.4442, 0.2299, 0.4368, 0.1931, 0.4935, 0.1761, 0.5032, 0.2241, 0.1954, 0.0656, 0.1604, 0.07995, 0.1324, 0.02829, 0.1782, 0.009554, 0.102, 0.3699, 0.1288, 0.3964, 0.09121, 0.4417, 0.05616, 0.4071, 0.4012, 0.3699, 0.4223, 0.3388, 0.4745, 0.3664, 0.447, 0.4071, 0.3428, 0.07995, 0.3078, 0.0656, 0.325, 0.009554, 0.3707, 0.02829, 0.05898, 0.2299, 0.05898, 0.2674, 0.0, 0.2731, 0.0, 0.2241, 0.06639, 0.1931, 0.05898, 0.2299, 0.0, 0.2241, 0.009668, 0.1761, 0.2705, 0.4389, 0.3078, 0.4316, 0.325, 0.4877, 0.2764, 0.4972, 0.4368, 0.1931, 0.4223, 0.1585, 0.4745, 0.1308, 0.4935, 0.1761, 0.1604, 0.07995, 0.1288, 0.1008, 0.09121, 0.0555, 0.1324, 0.02829, 0.1288, 0.3964, 0.1604, 0.4173, 0.1324, 0.4689, 0.09121, 0.4417, 0.4223, 0.3388, 0.4368, 0.3041, 0.4935, 0.3211, 0.4745, 0.3664, 0.3078, 0.0656, 0.2705, 0.05829, 0.2764, 0.0, 0.325, 0.009554, 0.05898, 0.2674, 0.06639, 0.3041, 0.009668, 0.3211, 0.0, 0.2731, 0.3078, 0.4316, 0.3428, 0.4173, 0.3707, 0.4689, 0.325, 0.4877, 0.4223, 0.1585, 0.4012, 0.1273, 0.447, 0.09013, 0.4745, 0.1308, 0.1288, 0.1008, 0.102, 0.1273, 0.05616, 0.09013, 0.09121, 0.0555, 0.4745, 0.6336, 0.4935, 0.6789, 0.4482, 0.6925, 0.4328, 0.6557, 0.9221, 0.231, 0.9221, 0.183, 0.9389, 0.183, 0.9389, 0.231, 0.8996, 0.07535, 0.8996, 0.03463, 0.9164, 0.03463, 0.9164, 0.07535, 0.8996, 0.3109, 0.8996, 0.2656, 0.9164, 0.2656, 0.9164, 0.3109, 0.9221, 0.183, 0.9221, 0.134, 0.9389, 0.134, 0.9389, 0.183, 0.8996, 0.03463, 0.8996, 0.0, 0.9164, 0.0, 0.9164, 0.03463, 0.9221, 0.134, 0.9221, 0.08596, 0.9389, 0.08596, 0.9389, 0.134, 0.9445, 0.3516, 0.9445, 0.317, 0.9614, 0.317, 0.9614, 0.3516, 0.9221, 0.08596, 0.9221, 0.04072, 0.9389, 0.04072, 0.9389, 0.08596, 0.9445, 0.317, 0.9445, 0.2762, 0.9614, 0.2762, 0.9614, 0.317, 0.9221, 0.04072, 0.9221, 9.833e-09, 0.9389, 9.833e-09, 0.9389, 0.04072, 0.9445, 0.2762, 0.9445, 0.231, 0.9614, 0.231, 0.9614, 0.2762, 0.967, 0.3516, 0.967, 0.317, 0.9838, 0.317, 0.9838, 0.3516, 0.9445, 0.231, 0.9445, 0.183, 0.9614, 0.183, 0.9614, 0.231, 0.967, 0.317, 0.967, 0.2762, 0.9838, 0.2762, 0.9838, 0.317, 0.9445, 0.183, 0.9445, 0.134, 0.9614, 0.134, 0.9614, 0.183, 0.967, 0.2762, 0.967, 0.231, 0.9838, 0.231, 0.9838, 0.2762, 0.9445, 0.134, 0.9445, 0.08596, 0.9614, 0.08596, 0.9614, 0.134, 0.967, 0.231, 0.967, 0.183, 0.9838, 0.183, 0.9838, 0.231, 0.9445, 0.08596, 0.9445, 0.04072, 0.9614, 0.04072, 0.9614, 0.08596, 0.967, 0.183, 0.967, 0.134, 0.9838, 0.134, 0.9838, 0.183, 0.9445, 0.04072, 0.9445, 9.833e-09, 0.9614, 9.833e-09, 0.9614, 0.04072, 0.8996, 0.2656, 0.8996, 0.2176, 0.9164, 0.2176, 0.9164, 0.2656, 0.967, 0.134, 0.967, 0.08596, 0.9838, 0.08596, 0.9838, 0.134, 0.9221, 0.3516, 0.9221, 0.317, 0.9389, 0.317, 0.9389, 0.3516, 0.8996, 0.2176, 0.8996, 0.1686, 0.9164, 0.1686, 0.9164, 0.2176, 0.967, 0.08596, 0.967, 0.04072, 0.9838, 0.04072, 0.9838, 0.08596, 0.9221, 0.317, 0.9221, 0.2762, 0.9389, 0.2762, 0.9389, 0.317, 0.8996, 0.1686, 0.8996, 0.1206, 0.9164, 0.1206, 0.9164, 0.1686, 0.967, 0.04072, 0.967, 9.833e-09, 0.9838, 9.833e-09, 0.9838, 0.04072, 0.9221, 0.2762, 0.9221, 0.231, 0.9389, 0.231, 0.9389, 0.2762, 0.8996, 0.1206, 0.8996, 0.07535, 0.9164, 0.07535, 0.9164, 0.1206, 0.456, 0.7713, 0.4482, 0.8103, 0.4026, 0.7967, 0.4086, 0.7667, 0.0, 0.7269, 0.009668, 0.6789, 0.05498, 0.6925, 0.04712, 0.7315, 0.09121, 0.9445, 0.05616, 0.9099, 0.09276, 0.8802, 0.1212, 0.9083, 0.4935, 0.6789, 0.5032, 0.7269, 0.456, 0.7315, 0.4482, 0.6925, 0.009668, 0.6789, 0.02863, 0.6336, 0.07039, 0.6557, 0.05498, 0.6925, 0.05616, 0.9099, 0.02863, 0.8692, 0.07039, 0.8471, 0.09276, 0.8802, 0.5032, 0.7269, 0.5032, 0.7759, 0.456, 0.7713, 0.456, 0.7315, 0.02863, 0.6336, 0.05616, 0.5929, 0.09276, 0.6226, 0.07039, 0.6557, 0.02863, 0.8692, 0.009668, 0.8239, 0.05497, 0.8103, 0.07039, 0.8471, 0.5032, 0.7759, 0.4935, 0.8239, 0.4482, 0.8103, 0.456, 0.7713, 0.05616, 0.5929, 0.09121, 0.5583, 0.1212, 0.5945, 0.09276, 0.6226, 0.009668, 0.8239, 0.0, 0.7759, 0.04712, 0.7713, 0.05497, 0.8103, 0.4935, 0.8239, 0.4745, 0.8692, 0.4328, 0.8471, 0.4482, 0.8103, 0.09121, 0.5583, 0.1324, 0.5311, 0.1547, 0.5723, 0.1212, 0.5945, 0.0, 0.7759, 0.0, 0.7269, 0.04712, 0.7315, 0.04712, 0.7713, 0.4745, 0.8692, 0.447, 0.9099, 0.4104, 0.8802, 0.4328, 0.8471, 0.1324, 0.5311, 0.1782, 0.5123, 0.1919, 0.5571, 0.1547, 0.5723, 0.447, 0.9099, 0.412, 0.9445, 0.3819, 0.9083, 0.4104, 0.8802, 0.1782, 0.5123, 0.2268, 0.5028, 0.2314, 0.5493, 0.1919, 0.5571, 0.412, 0.9445, 0.3707, 0.9717, 0.3484, 0.9304, 0.3819, 0.9083, 0.2268, 0.5028, 0.2764, 0.5028, 0.2717, 0.5493, 0.2314, 0.5493, 0.3707, 0.9717, 0.325, 0.9904, 0.3112, 0.9457, 0.3484, 0.9304, 0.2764, 0.5028, 0.325, 0.5123, 0.3112, 0.5571, 0.2717, 0.5493, 0.325, 0.9904, 0.2764, 1.0, 0.2717, 0.9534, 0.3112, 0.9457, 0.325, 0.5123, 0.3707, 0.5311, 0.3484, 0.5723, 0.3112, 0.5571, 0.2764, 1.0, 0.2268, 1.0, 0.2314, 0.9534, 0.2717, 0.9534, 0.3707, 0.5311, 0.412, 0.5583, 0.3819, 0.5945, 0.3484, 0.5723, 0.2268, 1.0, 0.1782, 0.9904, 0.1919, 0.9457, 0.2314, 0.9534, 0.412, 0.5583, 0.447, 0.5929, 0.4104, 0.6226, 0.3819, 0.5945, 0.1782, 0.9904, 0.1324, 0.9717, 0.1547, 0.9304, 0.1919, 0.9457, 0.447, 0.5929, 0.4745, 0.6336, 0.4328, 0.6557, 0.4104, 0.6226, 0.1324, 0.9717, 0.09121, 0.9445, 0.1212, 0.9083, 0.1547, 0.9304, 0.3736, 0.8503, 0.3517, 0.872, 0.2967, 0.8057, 0.3065, 0.7959, 0.09276, 0.6226, 0.1212, 0.5945, 0.1515, 0.6308, 0.1296, 0.6524, 0.05497, 0.8103, 0.04712, 0.7713, 0.09451, 0.7667, 0.1005, 0.7967, 0.4482, 0.8103, 0.4328, 0.8471, 0.3908, 0.8249, 0.4026, 0.7967, 0.1212, 0.5945, 0.1547, 0.5723, 0.1772, 0.6138, 0.1515, 0.6308, 0.04712, 0.7713, 0.04712, 0.7315, 0.09451, 0.7361, 0.09451, 0.7667, 0.4328, 0.8471, 0.4104, 0.8802, 0.3736, 0.8503, 0.3908, 0.8249, 0.1547, 0.5723, 0.1919, 0.5571, 0.2058, 0.6021, 0.1772, 0.6138, 0.4104, 0.8802, 0.3819, 0.9083, 0.3517, 0.872, 0.3736, 0.8503, 0.1919, 0.5571, 0.2314, 0.5493, 0.2361, 0.5962, 0.2058, 0.6021, 0.3819, 0.9083, 0.3484, 0.9304, 0.326, 0.8889, 0.3517, 0.872, 0.2314, 0.5493, 0.2717, 0.5493, 0.267, 0.5962, 0.2361, 0.5962, 0.3484, 0.9304, 0.3112, 0.9457, 0.2974, 0.9006, 0.326, 0.8889, 0.2717, 0.5493, 0.3112, 0.5571, 0.2974, 0.6021, 0.267, 0.5962, 0.3112, 0.9457, 0.2717, 0.9534, 0.267, 0.9066, 0.2974, 0.9006, 0.3112, 0.5571, 0.3484, 0.5723, 0.326, 0.6138, 0.2974, 0.6021, 0.2717, 0.9534, 0.2314, 0.9534, 0.2361, 0.9066, 0.267, 0.9066, 0.3484, 0.5723, 0.3819, 0.5945, 0.3517, 0.6308, 0.326, 0.6138, 0.2314, 0.9534, 0.1919, 0.9457, 0.2058, 0.9006, 0.2361, 0.9066, 0.3819, 0.5945, 0.4104, 0.6226, 0.3736, 0.6524, 0.3517, 0.6308, 0.1919, 0.9457, 0.1547, 0.9304, 0.1772, 0.8889, 0.2058, 0.9006, 0.4104, 0.6226, 0.4328, 0.6557, 0.3908, 0.6779, 0.3736, 0.6524, 0.1547, 0.9304, 0.1212, 0.9083, 0.1515, 0.872, 0.1772, 0.8889, 0.4328, 0.6557, 0.4482, 0.6925, 0.4026, 0.7061, 0.3908, 0.6779, 0.04712, 0.7315, 0.05498, 0.6925, 0.1005, 0.7061, 0.09451, 0.7361, 0.1212, 0.9083, 0.09276, 0.8802, 0.1296, 0.8503, 0.1515, 0.872, 0.4482, 0.6925, 0.456, 0.7315, 0.4086, 0.7361, 0.4026, 0.7061, 0.05498, 0.6925, 0.07039, 0.6557, 0.1124, 0.6779, 0.1005, 0.7061, 0.09276, 0.8802, 0.07039, 0.8471, 0.1124, 0.8249, 0.1296, 0.8503, 0.456, 0.7315, 0.456, 0.7713, 0.4086, 0.7667, 0.4086, 0.7361, 0.07039, 0.6557, 0.09276, 0.6226, 0.1296, 0.6524, 0.1124, 0.6779, 0.07039, 0.8471, 0.05497, 0.8103, 0.1005, 0.7967, 0.1124, 0.8249, 0.231, 0.8186, 0.2181, 0.8133, 0.2467, 0.7605, 0.2486, 0.7612, 0.2058, 0.6021, 0.2361, 0.5962, 0.2446, 0.6815, 0.231, 0.6842, 0.3517, 0.872, 0.326, 0.8889, 0.2851, 0.8133, 0.2967, 0.8057, 0.2361, 0.5962, 0.267, 0.5962, 0.2585, 0.6815, 0.2446, 0.6815, 0.326, 0.8889, 0.2974, 0.9006, 0.2722, 0.8186, 0.2851, 0.8133, 0.267, 0.5962, 0.2974, 0.6021, 0.2722, 0.6842, 0.2585, 0.6815, 0.2974, 0.9006, 0.267, 0.9066, 0.2585, 0.8213, 0.2722, 0.8186, 0.2974, 0.6021, 0.326, 0.6138, 0.2851, 0.6895, 0.2722, 0.6842, 0.267, 0.9066, 0.2361, 0.9066, 0.2446, 0.8213, 0.2585, 0.8213, 0.326, 0.6138, 0.3517, 0.6308, 0.2967, 0.6971, 0.2851, 0.6895, 0.2361, 0.9066, 0.2058, 0.9006, 0.231, 0.8186, 0.2446, 0.8213, 0.3517, 0.6308, 0.3736, 0.6524, 0.3065, 0.7068, 0.2967, 0.6971, 0.2058, 0.9006, 0.1772, 0.8889, 0.2181, 0.8133, 0.231, 0.8186, 0.3736, 0.6524, 0.3908, 0.6779, 0.3142, 0.7183, 0.3065, 0.7068, 0.1772, 0.8889, 0.1515, 0.872, 0.2065, 0.8057, 0.2181, 0.8133, 0.3908, 0.6779, 0.4026, 0.7061, 0.3196, 0.731, 0.3142, 0.7183, 0.09451, 0.7361, 0.1005, 0.7061, 0.1836, 0.731, 0.1809, 0.7445, 0.1515, 0.872, 0.1296, 0.8503, 0.1967, 0.7959, 0.2065, 0.8057, 0.4026, 0.7061, 0.4086, 0.7361, 0.3223, 0.7445, 0.3196, 0.731, 0.1005, 0.7061, 0.1124, 0.6779, 0.1889, 0.7183, 0.1836, 0.731, 0.1296, 0.8503, 0.1124, 0.8249, 0.1889, 0.7845, 0.1967, 0.7959, 0.4086, 0.7361, 0.4086, 0.7667, 0.3223, 0.7583, 0.3223, 0.7445, 0.1124, 0.6779, 0.1296, 0.6524, 0.1967, 0.7068, 0.1889, 0.7183, 0.1124, 0.8249, 0.1005, 0.7967, 0.1836, 0.7718, 0.1889, 0.7845, 0.4086, 0.7667, 0.4026, 0.7967, 0.3196, 0.7718, 0.3223, 0.7583, 0.1296, 0.6524, 0.1515, 0.6308, 0.2065, 0.6971, 0.1967, 0.7068, 0.1005, 0.7967, 0.09451, 0.7667, 0.1809, 0.7583, 0.1836, 0.7718, 0.4026, 0.7967, 0.3908, 0.8249, 0.3142, 0.7845, 0.3196, 0.7718, 0.1515, 0.6308, 0.1772, 0.6138, 0.2181, 0.6895, 0.2065, 0.6971, 0.09451, 0.7667, 0.09451, 0.7361, 0.1809, 0.7445, 0.1809, 0.7583, 0.3908, 0.8249, 0.3736, 0.8503, 0.3065, 0.7959, 0.3142, 0.7845, 0.1772, 0.6138, 0.2058, 0.6021, 0.231, 0.6842, 0.2181, 0.6895, 0.5406, 0.9554, 0.5406, 0.9357, 0.5423, 0.9357, 0.5423, 0.9554, 0.3065, 0.7068, 0.3142, 0.7183, 0.2608, 0.7465, 0.2596, 0.7449, 0.2181, 0.8133, 0.2065, 0.8057, 0.245, 0.7593, 0.2467, 0.7605, 0.3142, 0.7183, 0.3196, 0.731, 0.2615, 0.7484, 0.2608, 0.7465, 0.1809, 0.7445, 0.1836, 0.731, 0.2416, 0.7484, 0.2412, 0.7504, 0.2065, 0.8057, 0.1967, 0.7959, 0.2435, 0.7579, 0.245, 0.7593, 0.3196, 0.731, 0.3223, 0.7445, 0.2619, 0.7504, 0.2615, 0.7484, 0.1836, 0.731, 0.1889, 0.7183, 0.2424, 0.7465, 0.2416, 0.7484, 0.1967, 0.7959, 0.1889, 0.7845, 0.2424, 0.7562, 0.2435, 0.7579, 0.3223, 0.7445, 0.3223, 0.7583, 0.2619, 0.7524, 0.2619, 0.7504, 0.1889, 0.7183, 0.1967, 0.7068, 0.2435, 0.7449, 0.2424, 0.7465, 0.1889, 0.7845, 0.1836, 0.7718, 0.2416, 0.7544, 0.2424, 0.7562, 0.3223, 0.7583, 0.3196, 0.7718, 0.2615, 0.7544, 0.2619, 0.7524, 0.1967, 0.7068, 0.2065, 0.6971, 0.245, 0.7434, 0.2435, 0.7449, 0.1836, 0.7718, 0.1809, 0.7583, 0.2412, 0.7524, 0.2416, 0.7544, 0.3196, 0.7718, 0.3142, 0.7845, 0.2608, 0.7562, 0.2615, 0.7544, 0.2065, 0.6971, 0.2181, 0.6895, 0.2467, 0.7423, 0.245, 0.7434, 0.1809, 0.7583, 0.1809, 0.7445, 0.2412, 0.7504, 0.2412, 0.7524, 0.3142, 0.7845, 0.3065, 0.7959, 0.2596, 0.7579, 0.2608, 0.7562, 0.2181, 0.6895, 0.231, 0.6842, 0.2486, 0.7415, 0.2467, 0.7423, 0.3065, 0.7959, 0.2967, 0.8057, 0.2582, 0.7593, 0.2596, 0.7579, 0.231, 0.6842, 0.2446, 0.6815, 0.2506, 0.7411, 0.2486, 0.7415, 0.2967, 0.8057, 0.2851, 0.8133, 0.2565, 0.7605, 0.2582, 0.7593, 0.2446, 0.6815, 0.2585, 0.6815, 0.2526, 0.7411, 0.2506, 0.7411, 0.2851, 0.8133, 0.2722, 0.8186, 0.2546, 0.7612, 0.2565, 0.7605, 0.2585, 0.6815, 0.2722, 0.6842, 0.2546, 0.7415, 0.2526, 0.7411, 0.2722, 0.8186, 0.2585, 0.8213, 0.2526, 0.7616, 0.2546, 0.7612, 0.2722, 0.6842, 0.2851, 0.6895, 0.2565, 0.7423, 0.2546, 0.7415, 0.2585, 0.8213, 0.2446, 0.8213, 0.2506, 0.7616, 0.2526, 0.7616, 0.2851, 0.6895, 0.2967, 0.6971, 0.2582, 0.7434, 0.2565, 0.7423, 0.2446, 0.8213, 0.231, 0.8186, 0.2486, 0.7612, 0.2506, 0.7616, 0.2967, 0.6971, 0.3065, 0.7068, 0.2596, 0.7449, 0.2582, 0.7434, 0.5347, 0.9554, 0.5347, 0.9357, 0.5367, 0.9357, 0.5367, 0.9554, 0.933, 0.3769, 0.933, 0.3572, 0.9351, 0.3572, 0.9351, 0.3769, 0.5387, 0.9554, 0.5387, 0.9357, 0.5406, 0.9357, 0.5406, 0.9554, 0.931, 0.3769, 0.931, 0.3572, 0.933, 0.3572, 0.933, 0.3769, 0.5387, 0.9554, 0.5367, 0.9554, 0.5367, 0.9357, 0.5387, 0.9357, 0.9291, 0.3769, 0.9291, 0.3572, 0.931, 0.3572, 0.931, 0.3769, 0.9274, 0.3769, 0.9274, 0.3572, 0.9291, 0.3572, 0.9291, 0.3769, 0.5327, 0.9554, 0.5327, 0.9357, 0.5347, 0.9357, 0.5347, 0.9554, 0.926, 0.3769, 0.926, 0.3572, 0.9274, 0.3572, 0.9274, 0.3769, 0.9548, 0.3769, 0.9548, 0.3572, 0.9568, 0.3572, 0.9568, 0.3769, 0.5308, 0.9554, 0.5308, 0.9357, 0.5327, 0.9357, 0.5327, 0.9554, 0.5218, 0.9554, 0.5218, 0.9357, 0.5235, 0.9357, 0.5235, 0.9554, 0.9528, 0.3769, 0.9528, 0.3572, 0.9548, 0.3572, 0.9548, 0.3769, 0.5291, 0.9554, 0.5291, 0.9357, 0.5308, 0.9357, 0.5308, 0.9554, 0.5199, 0.9554, 0.5199, 0.9357, 0.5218, 0.9357, 0.5218, 0.9554, 0.9509, 0.3769, 0.9509, 0.3572, 0.9528, 0.3572, 0.9528, 0.3769, 0.9607, 0.3769, 0.9607, 0.3572, 0.9624, 0.3572, 0.9624, 0.3769, 0.5179, 0.9554, 0.5179, 0.9357, 0.5199, 0.9357, 0.5199, 0.9554, 0.9492, 0.3769, 0.9492, 0.3572, 0.9509, 0.3572, 0.9509, 0.3769, 0.9588, 0.3769, 0.9588, 0.3572, 0.9607, 0.3572, 0.9607, 0.3769, 0.5158, 0.9554, 0.5158, 0.9357, 0.5179, 0.9357, 0.5179, 0.9554, 0.9477, 0.3769, 0.9477, 0.3572, 0.9492, 0.3572, 0.9492, 0.3769, 0.5138, 0.9554, 0.5138, 0.9357, 0.5158, 0.9357, 0.5158, 0.9554, 0.9407, 0.3769, 0.9407, 0.3572, 0.9421, 0.3572, 0.9421, 0.3769, 0.5119, 0.9554, 0.5119, 0.9357, 0.5138, 0.9357, 0.5138, 0.9554, 0.939, 0.3769, 0.939, 0.3572, 0.9407, 0.3572, 0.9407, 0.3769, 0.5102, 0.9554, 0.5102, 0.9357, 0.5119, 0.9357, 0.5119, 0.9554, 0.9371, 0.3769, 0.9371, 0.3572, 0.939, 0.3572, 0.939, 0.3769, 0.5088, 0.9554, 0.5088, 0.9357, 0.5102, 0.9357, 0.5102, 0.9554, 0.9351, 0.3769, 0.9351, 0.3572, 0.9371, 0.3572, 0.9371, 0.3769, 0.8996, 0.3664, 0.9, 0.3644, 0.9008, 0.3625, 0.9019, 0.3609, 0.9034, 0.3594, 0.9051, 0.3583, 0.907, 0.3575, 0.909, 0.3572, 0.911, 0.3572, 0.913, 0.3575, 0.9149, 0.3583, 0.9166, 0.3594, 0.918, 0.3609, 0.9192, 0.3625, 0.92, 0.3644, 0.9204, 0.3664, 0.9204, 0.3684, 0.92, 0.3704, 0.9192, 0.3723, 0.918, 0.3739, 0.9166, 0.3754, 0.9149, 0.3765, 0.913, 0.3772, 0.911, 0.3776, 0.909, 0.3776, 0.907, 0.3772, 0.9051, 0.3765, 0.9034, 0.3754, 0.9019, 0.3739, 0.9008, 0.3723, 0.9, 0.3704, 0.8996, 0.3684, 0.9568, 0.3769, 0.9568, 0.3572, 0.9588, 0.3572, 0.9588, 0.3769])
me_icosphere.materials.append(mat_bulb)
me_icosphere.materials.append(mat_lamp_stand)
me_icosphere.update()

# ---- objects
ob_lamp_ceil_col = bpy.data.objects.new('lamp_ceil_col', me_icosphere)

# ---- transforms, parenting, visibility, modifiers, constraints
ob_lamp_ceil_col.location = (-3.833e-09, 9.705e-09, 0.9387)
_m = ob_lamp_ceil_col.modifiers.new('Auto Smooth', 'NODES')
_m.node_group = ng_auto_smooth
_gi = [s.identifier for s in ng_auto_smooth.interface.items_tree if s.item_type == 'SOCKET' and s.in_out == 'INPUT']
_m[_gi[1]] = 0.5236  # Angle

# ---- collection membership
scene.collection.objects.link(ob_lamp_ceil_col)

# ---- scene / render settings (as saved in the file)
scene.frame_start = 1; scene.frame_end = 250; scene.frame_set(1)
scene.render.engine = 'BLENDER_EEVEE_NEXT'
scene.cycles.sampling_pattern = 'TABULATED_SOBOL'
scene.view_settings.view_transform = 'Filmic'
bpy.context.view_layer.update()

# ---- added for rendering (the .blend has no active camera and no usable light): camera, sun
cam_auto = bpy.data.cameras.new('AutoCamera')
cam_auto.lens = 50.0
cam_auto.sensor_width = 36.0
cam_auto.clip_end = 1000.0
ob_auto_camera = bpy.data.objects.new('AutoCamera', cam_auto)
scene.collection.objects.link(ob_auto_camera)
ob_auto_camera.location = (1.2531, -1.50372, 2.38721)
ob_auto_camera.rotation_euler = (1.09748, -7.21219e-08, 0.694738)
scene.camera = ob_auto_camera
light_auto_sun = bpy.data.lights.new('AutoSun', 'SUN')
light_auto_sun.energy = 3.0
light_auto_sun.angle = 0.0523599
ob_auto_sun = bpy.data.objects.new('AutoSun', light_auto_sun)
scene.collection.objects.link(ob_auto_sun)
ob_auto_sun.rotation_euler = (0.872665, 0.174533, 0.523599)
bpy.context.view_layer.update()
